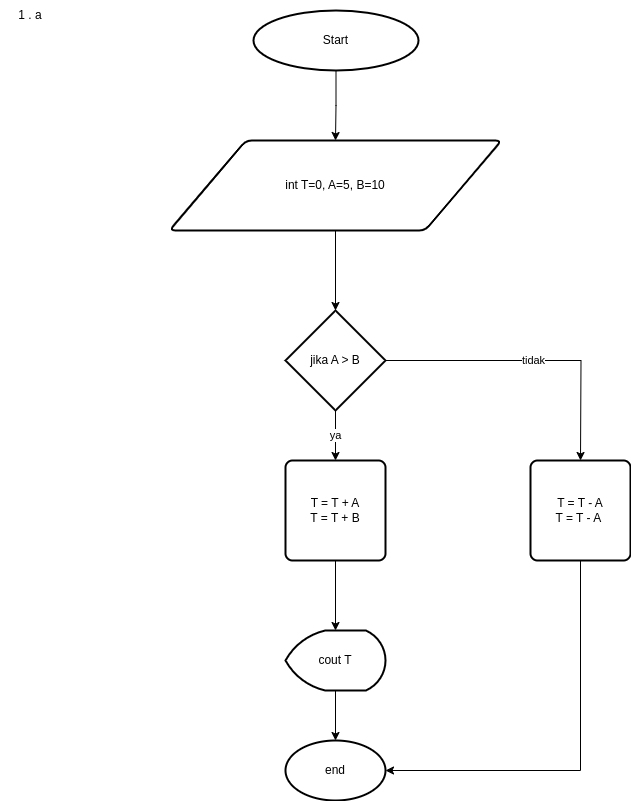

The diagram above was exported from draw.io. Its source (the exported page's mxGraphModel, read from the mxfile embedded in the PNG):
<mxGraphModel dx="1434" dy="852" grid="1" gridSize="10" guides="1" tooltips="1" connect="1" arrows="1" fold="1" page="1" pageScale="1" pageWidth="850" pageHeight="1100" math="0" shadow="0">
  <root>
    <mxCell id="0" />
    <mxCell id="1" parent="0" />
    <mxCell id="X6G30tyLNvjERdn0l2QS-4" style="edgeStyle=orthogonalEdgeStyle;rounded=0;orthogonalLoop=1;jettySize=auto;html=1;entryX=0.5;entryY=0;entryDx=0;entryDy=0;" parent="1" source="X6G30tyLNvjERdn0l2QS-1" target="X6G30tyLNvjERdn0l2QS-2" edge="1">
      <mxGeometry relative="1" as="geometry" />
    </mxCell>
    <mxCell id="X6G30tyLNvjERdn0l2QS-1" value="Start" style="strokeWidth=2;html=1;shape=mxgraph.flowchart.start_1;whiteSpace=wrap;" parent="1" vertex="1">
      <mxGeometry x="343" y="30" width="165" height="60" as="geometry" />
    </mxCell>
    <mxCell id="X6G30tyLNvjERdn0l2QS-2" value="int T=0, A=5, B=10" style="shape=parallelogram;html=1;strokeWidth=2;perimeter=parallelogramPerimeter;whiteSpace=wrap;rounded=1;arcSize=12;size=0.23;" parent="1" vertex="1">
      <mxGeometry x="259" y="160" width="332" height="90" as="geometry" />
    </mxCell>
    <mxCell id="X6G30tyLNvjERdn0l2QS-8" value="ya" style="edgeStyle=orthogonalEdgeStyle;rounded=0;orthogonalLoop=1;jettySize=auto;html=1;entryX=0.5;entryY=0;entryDx=0;entryDy=0;" parent="1" source="X6G30tyLNvjERdn0l2QS-5" target="X6G30tyLNvjERdn0l2QS-7" edge="1">
      <mxGeometry relative="1" as="geometry" />
    </mxCell>
    <mxCell id="X6G30tyLNvjERdn0l2QS-12" value="tidak" style="edgeStyle=orthogonalEdgeStyle;rounded=0;orthogonalLoop=1;jettySize=auto;html=1;" parent="1" source="X6G30tyLNvjERdn0l2QS-5" edge="1">
      <mxGeometry relative="1" as="geometry">
        <mxPoint x="670" y="480" as="targetPoint" />
      </mxGeometry>
    </mxCell>
    <mxCell id="X6G30tyLNvjERdn0l2QS-5" value="jika A &amp;gt; B" style="strokeWidth=2;html=1;shape=mxgraph.flowchart.decision;whiteSpace=wrap;" parent="1" vertex="1">
      <mxGeometry x="375" y="330" width="100" height="100" as="geometry" />
    </mxCell>
    <mxCell id="X6G30tyLNvjERdn0l2QS-6" style="edgeStyle=orthogonalEdgeStyle;rounded=0;orthogonalLoop=1;jettySize=auto;html=1;entryX=0.5;entryY=0;entryDx=0;entryDy=0;entryPerimeter=0;" parent="1" source="X6G30tyLNvjERdn0l2QS-2" target="X6G30tyLNvjERdn0l2QS-5" edge="1">
      <mxGeometry relative="1" as="geometry" />
    </mxCell>
    <mxCell id="X6G30tyLNvjERdn0l2QS-7" value="T = T + A&lt;br&gt;T = T + B" style="rounded=1;whiteSpace=wrap;html=1;absoluteArcSize=1;arcSize=14;strokeWidth=2;" parent="1" vertex="1">
      <mxGeometry x="375" y="480" width="100" height="100" as="geometry" />
    </mxCell>
    <mxCell id="X6G30tyLNvjERdn0l2QS-9" value="cout T" style="strokeWidth=2;html=1;shape=mxgraph.flowchart.display;whiteSpace=wrap;" parent="1" vertex="1">
      <mxGeometry x="375" y="650" width="100" height="60" as="geometry" />
    </mxCell>
    <mxCell id="X6G30tyLNvjERdn0l2QS-10" style="edgeStyle=orthogonalEdgeStyle;rounded=0;orthogonalLoop=1;jettySize=auto;html=1;entryX=0.5;entryY=0;entryDx=0;entryDy=0;entryPerimeter=0;" parent="1" source="X6G30tyLNvjERdn0l2QS-7" target="X6G30tyLNvjERdn0l2QS-9" edge="1">
      <mxGeometry relative="1" as="geometry" />
    </mxCell>
    <mxCell id="X6G30tyLNvjERdn0l2QS-21" style="edgeStyle=orthogonalEdgeStyle;rounded=0;orthogonalLoop=1;jettySize=auto;html=1;" parent="1" source="X6G30tyLNvjERdn0l2QS-13" target="X6G30tyLNvjERdn0l2QS-14" edge="1">
      <mxGeometry relative="1" as="geometry">
        <mxPoint x="480" y="790" as="targetPoint" />
        <Array as="points">
          <mxPoint x="670" y="790" />
        </Array>
      </mxGeometry>
    </mxCell>
    <mxCell id="X6G30tyLNvjERdn0l2QS-13" value="T = T - A&lt;br&gt;T = T - A&amp;nbsp;" style="rounded=1;whiteSpace=wrap;html=1;absoluteArcSize=1;arcSize=14;strokeWidth=2;" parent="1" vertex="1">
      <mxGeometry x="620" y="480" width="100" height="100" as="geometry" />
    </mxCell>
    <mxCell id="X6G30tyLNvjERdn0l2QS-14" value="end" style="strokeWidth=2;html=1;shape=mxgraph.flowchart.start_1;whiteSpace=wrap;" parent="1" vertex="1">
      <mxGeometry x="375" y="760" width="100" height="60" as="geometry" />
    </mxCell>
    <mxCell id="X6G30tyLNvjERdn0l2QS-16" style="edgeStyle=orthogonalEdgeStyle;rounded=0;orthogonalLoop=1;jettySize=auto;html=1;entryX=0.5;entryY=0;entryDx=0;entryDy=0;entryPerimeter=0;" parent="1" source="X6G30tyLNvjERdn0l2QS-9" target="X6G30tyLNvjERdn0l2QS-14" edge="1">
      <mxGeometry relative="1" as="geometry" />
    </mxCell>
    <mxCell id="X6G30tyLNvjERdn0l2QS-23" value="1 . a" style="text;html=1;strokeColor=none;fillColor=none;align=center;verticalAlign=middle;whiteSpace=wrap;rounded=0;" parent="1" vertex="1">
      <mxGeometry x="90" y="20" width="60" height="30" as="geometry" />
    </mxCell>
  </root>
</mxGraphModel>